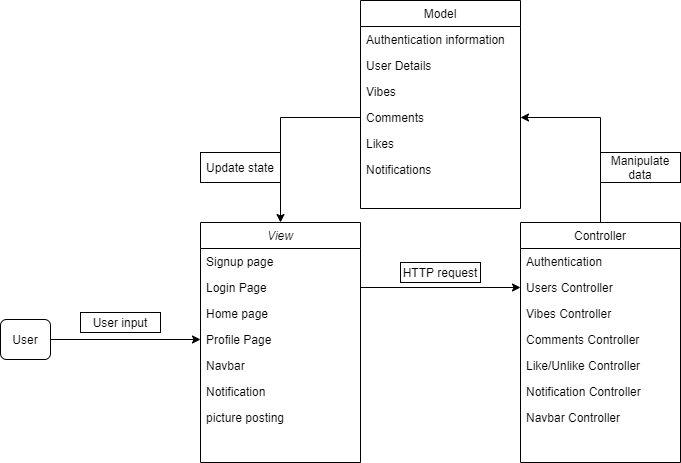

The diagram above was exported from draw.io. Its source (the exported page's mxGraphModel, read from the mxfile embedded in the PNG):
<mxGraphModel dx="1038" dy="499" grid="1" gridSize="10" guides="1" tooltips="1" connect="1" arrows="1" fold="1" page="1" pageScale="1" pageWidth="1169" pageHeight="827" background="none" math="0" shadow="0">
  <root>
    <mxCell id="WIyWlLk6GJQsqaUBKTNV-0" />
    <mxCell id="WIyWlLk6GJQsqaUBKTNV-1" parent="WIyWlLk6GJQsqaUBKTNV-0" />
    <mxCell id="kfgfk5K4BrkQ6SybBoEe-15" style="edgeStyle=orthogonalEdgeStyle;rounded=0;orthogonalLoop=1;jettySize=auto;html=1;entryX=0;entryY=0.5;entryDx=0;entryDy=0;" parent="WIyWlLk6GJQsqaUBKTNV-1" source="zkfFHV4jXpPFQw0GAbJ--2" target="zkfFHV4jXpPFQw0GAbJ--8" edge="1">
      <mxGeometry relative="1" as="geometry" />
    </mxCell>
    <mxCell id="kfgfk5K4BrkQ6SybBoEe-16" value="HTTP request" style="rounded=0;whiteSpace=wrap;html=1;" parent="WIyWlLk6GJQsqaUBKTNV-1" vertex="1">
      <mxGeometry x="520" y="280" width="80" height="20" as="geometry" />
    </mxCell>
    <mxCell id="kfgfk5K4BrkQ6SybBoEe-17" value="Manipulate&lt;br&gt;data" style="rounded=0;whiteSpace=wrap;html=1;" parent="WIyWlLk6GJQsqaUBKTNV-1" vertex="1">
      <mxGeometry x="720" y="170" width="80" height="30" as="geometry" />
    </mxCell>
    <mxCell id="kfgfk5K4BrkQ6SybBoEe-24" value="Update state" style="rounded=0;whiteSpace=wrap;html=1;" parent="WIyWlLk6GJQsqaUBKTNV-1" vertex="1">
      <mxGeometry x="320" y="170" width="80" height="30" as="geometry" />
    </mxCell>
    <mxCell id="kfgfk5K4BrkQ6SybBoEe-25" style="edgeStyle=orthogonalEdgeStyle;rounded=0;orthogonalLoop=1;jettySize=auto;html=1;entryX=1;entryY=0.5;entryDx=0;entryDy=0;" parent="WIyWlLk6GJQsqaUBKTNV-1" source="zkfFHV4jXpPFQw0GAbJ--6" edge="1">
      <mxGeometry relative="1" as="geometry">
        <mxPoint x="640" y="135" as="targetPoint" />
        <Array as="points">
          <mxPoint x="720" y="135" />
        </Array>
      </mxGeometry>
    </mxCell>
    <mxCell id="kfgfk5K4BrkQ6SybBoEe-30" value="" style="edgeStyle=orthogonalEdgeStyle;rounded=0;orthogonalLoop=1;jettySize=auto;html=1;entryX=0;entryY=0.5;entryDx=0;entryDy=0;" parent="WIyWlLk6GJQsqaUBKTNV-1" source="kfgfk5K4BrkQ6SybBoEe-27" target="zkfFHV4jXpPFQw0GAbJ--5" edge="1">
      <mxGeometry relative="1" as="geometry">
        <mxPoint x="310" y="360" as="targetPoint" />
      </mxGeometry>
    </mxCell>
    <mxCell id="kfgfk5K4BrkQ6SybBoEe-27" value="User" style="rounded=1;whiteSpace=wrap;html=1;" parent="WIyWlLk6GJQsqaUBKTNV-1" vertex="1">
      <mxGeometry x="120" y="337" width="50" height="40" as="geometry" />
    </mxCell>
    <mxCell id="kfgfk5K4BrkQ6SybBoEe-31" value="User input" style="rounded=0;whiteSpace=wrap;html=1;" parent="WIyWlLk6GJQsqaUBKTNV-1" vertex="1">
      <mxGeometry x="200" y="330" width="80" height="20" as="geometry" />
    </mxCell>
    <mxCell id="zkfFHV4jXpPFQw0GAbJ--6" value="Controller" style="swimlane;fontStyle=0;align=center;verticalAlign=top;childLayout=stackLayout;horizontal=1;startSize=26;horizontalStack=0;resizeParent=1;resizeLast=0;collapsible=1;marginBottom=0;rounded=0;shadow=0;strokeWidth=1;" parent="WIyWlLk6GJQsqaUBKTNV-1" vertex="1">
      <mxGeometry x="640" y="240" width="160" height="240" as="geometry">
        <mxRectangle x="130" y="380" width="160" height="26" as="alternateBounds" />
      </mxGeometry>
    </mxCell>
    <mxCell id="zkfFHV4jXpPFQw0GAbJ--7" value="Authentication" style="text;align=left;verticalAlign=top;spacingLeft=4;spacingRight=4;overflow=hidden;rotatable=0;points=[[0,0.5],[1,0.5]];portConstraint=eastwest;" parent="zkfFHV4jXpPFQw0GAbJ--6" vertex="1">
      <mxGeometry y="26" width="160" height="26" as="geometry" />
    </mxCell>
    <mxCell id="zkfFHV4jXpPFQw0GAbJ--8" value="Users Controller" style="text;align=left;verticalAlign=top;spacingLeft=4;spacingRight=4;overflow=hidden;rotatable=0;points=[[0,0.5],[1,0.5]];portConstraint=eastwest;rounded=0;shadow=0;html=0;" parent="zkfFHV4jXpPFQw0GAbJ--6" vertex="1">
      <mxGeometry y="52" width="160" height="26" as="geometry" />
    </mxCell>
    <mxCell id="zkfFHV4jXpPFQw0GAbJ--10" value="Vibes Controller" style="text;align=left;verticalAlign=top;spacingLeft=4;spacingRight=4;overflow=hidden;rotatable=0;points=[[0,0.5],[1,0.5]];portConstraint=eastwest;fontStyle=0" parent="zkfFHV4jXpPFQw0GAbJ--6" vertex="1">
      <mxGeometry y="78" width="160" height="26" as="geometry" />
    </mxCell>
    <mxCell id="kfgfk5K4BrkQ6SybBoEe-7" value="Comments Controller" style="text;align=left;verticalAlign=top;spacingLeft=4;spacingRight=4;overflow=hidden;rotatable=0;points=[[0,0.5],[1,0.5]];portConstraint=eastwest;fontStyle=0" parent="zkfFHV4jXpPFQw0GAbJ--6" vertex="1">
      <mxGeometry y="104" width="160" height="26" as="geometry" />
    </mxCell>
    <mxCell id="kfgfk5K4BrkQ6SybBoEe-8" value="Like/Unlike Controller" style="text;align=left;verticalAlign=top;spacingLeft=4;spacingRight=4;overflow=hidden;rotatable=0;points=[[0,0.5],[1,0.5]];portConstraint=eastwest;fontStyle=0" parent="zkfFHV4jXpPFQw0GAbJ--6" vertex="1">
      <mxGeometry y="130" width="160" height="26" as="geometry" />
    </mxCell>
    <mxCell id="kfgfk5K4BrkQ6SybBoEe-9" value="Notification Controller" style="text;align=left;verticalAlign=top;spacingLeft=4;spacingRight=4;overflow=hidden;rotatable=0;points=[[0,0.5],[1,0.5]];portConstraint=eastwest;fontStyle=0" parent="zkfFHV4jXpPFQw0GAbJ--6" vertex="1">
      <mxGeometry y="156" width="160" height="26" as="geometry" />
    </mxCell>
    <mxCell id="kfgfk5K4BrkQ6SybBoEe-10" value="Navbar Controller" style="text;align=left;verticalAlign=top;spacingLeft=4;spacingRight=4;overflow=hidden;rotatable=0;points=[[0,0.5],[1,0.5]];portConstraint=eastwest;fontStyle=0" parent="zkfFHV4jXpPFQw0GAbJ--6" vertex="1">
      <mxGeometry y="182" width="160" height="26" as="geometry" />
    </mxCell>
    <mxCell id="zkfFHV4jXpPFQw0GAbJ--0" value="View" style="swimlane;fontStyle=2;align=center;verticalAlign=top;childLayout=stackLayout;horizontal=1;startSize=26;horizontalStack=0;resizeParent=1;resizeLast=0;collapsible=1;marginBottom=0;rounded=0;shadow=0;strokeWidth=1;" parent="WIyWlLk6GJQsqaUBKTNV-1" vertex="1">
      <mxGeometry x="320" y="240" width="160" height="240" as="geometry">
        <mxRectangle x="230" y="140" width="160" height="26" as="alternateBounds" />
      </mxGeometry>
    </mxCell>
    <mxCell id="zkfFHV4jXpPFQw0GAbJ--1" value="Signup page" style="text;align=left;verticalAlign=top;spacingLeft=4;spacingRight=4;overflow=hidden;rotatable=0;points=[[0,0.5],[1,0.5]];portConstraint=eastwest;" parent="zkfFHV4jXpPFQw0GAbJ--0" vertex="1">
      <mxGeometry y="26" width="160" height="26" as="geometry" />
    </mxCell>
    <mxCell id="zkfFHV4jXpPFQw0GAbJ--2" value="Login Page" style="text;align=left;verticalAlign=top;spacingLeft=4;spacingRight=4;overflow=hidden;rotatable=0;points=[[0,0.5],[1,0.5]];portConstraint=eastwest;rounded=0;shadow=0;html=0;" parent="zkfFHV4jXpPFQw0GAbJ--0" vertex="1">
      <mxGeometry y="52" width="160" height="26" as="geometry" />
    </mxCell>
    <mxCell id="zkfFHV4jXpPFQw0GAbJ--3" value="Home page" style="text;align=left;verticalAlign=top;spacingLeft=4;spacingRight=4;overflow=hidden;rotatable=0;points=[[0,0.5],[1,0.5]];portConstraint=eastwest;rounded=0;shadow=0;html=0;" parent="zkfFHV4jXpPFQw0GAbJ--0" vertex="1">
      <mxGeometry y="78" width="160" height="26" as="geometry" />
    </mxCell>
    <mxCell id="zkfFHV4jXpPFQw0GAbJ--5" value="Profile Page" style="text;align=left;verticalAlign=top;spacingLeft=4;spacingRight=4;overflow=hidden;rotatable=0;points=[[0,0.5],[1,0.5]];portConstraint=eastwest;" parent="zkfFHV4jXpPFQw0GAbJ--0" vertex="1">
      <mxGeometry y="104" width="160" height="26" as="geometry" />
    </mxCell>
    <mxCell id="kfgfk5K4BrkQ6SybBoEe-0" value="Navbar" style="text;align=left;verticalAlign=top;spacingLeft=4;spacingRight=4;overflow=hidden;rotatable=0;points=[[0,0.5],[1,0.5]];portConstraint=eastwest;" parent="zkfFHV4jXpPFQw0GAbJ--0" vertex="1">
      <mxGeometry y="130" width="160" height="26" as="geometry" />
    </mxCell>
    <mxCell id="kfgfk5K4BrkQ6SybBoEe-1" value="Notification" style="text;align=left;verticalAlign=top;spacingLeft=4;spacingRight=4;overflow=hidden;rotatable=0;points=[[0,0.5],[1,0.5]];portConstraint=eastwest;" parent="zkfFHV4jXpPFQw0GAbJ--0" vertex="1">
      <mxGeometry y="156" width="160" height="26" as="geometry" />
    </mxCell>
    <mxCell id="kfgfk5K4BrkQ6SybBoEe-2" value="picture posting" style="text;align=left;verticalAlign=top;spacingLeft=4;spacingRight=4;overflow=hidden;rotatable=0;points=[[0,0.5],[1,0.5]];portConstraint=eastwest;" parent="zkfFHV4jXpPFQw0GAbJ--0" vertex="1">
      <mxGeometry y="182" width="160" height="26" as="geometry" />
    </mxCell>
    <mxCell id="AHlFxPRTYwC63H-n7DuI-9" value="" style="edgeStyle=orthogonalEdgeStyle;rounded=0;orthogonalLoop=1;jettySize=auto;html=1;entryX=0.5;entryY=0;entryDx=0;entryDy=0;exitX=0;exitY=0.5;exitDx=0;exitDy=0;" parent="WIyWlLk6GJQsqaUBKTNV-1" target="zkfFHV4jXpPFQw0GAbJ--0" edge="1">
      <mxGeometry relative="1" as="geometry">
        <mxPoint x="400" y="230" as="targetPoint" />
        <mxPoint x="480" y="135" as="sourcePoint" />
        <Array as="points">
          <mxPoint x="400" y="135" />
        </Array>
      </mxGeometry>
    </mxCell>
    <mxCell id="zkfFHV4jXpPFQw0GAbJ--17" value="Model" style="swimlane;fontStyle=0;align=center;verticalAlign=top;childLayout=stackLayout;horizontal=1;startSize=26;horizontalStack=0;resizeParent=1;resizeLast=0;collapsible=1;marginBottom=0;rounded=0;shadow=0;strokeWidth=1;" parent="WIyWlLk6GJQsqaUBKTNV-1" vertex="1">
      <mxGeometry x="480" y="18" width="160" height="208" as="geometry">
        <mxRectangle x="550" y="140" width="160" height="26" as="alternateBounds" />
      </mxGeometry>
    </mxCell>
    <mxCell id="zkfFHV4jXpPFQw0GAbJ--18" value="Authentication information" style="text;align=left;verticalAlign=top;spacingLeft=4;spacingRight=4;overflow=hidden;rotatable=0;points=[[0,0.5],[1,0.5]];portConstraint=eastwest;" parent="zkfFHV4jXpPFQw0GAbJ--17" vertex="1">
      <mxGeometry y="26" width="160" height="26" as="geometry" />
    </mxCell>
    <mxCell id="zkfFHV4jXpPFQw0GAbJ--19" value="User Details" style="text;align=left;verticalAlign=top;spacingLeft=4;spacingRight=4;overflow=hidden;rotatable=0;points=[[0,0.5],[1,0.5]];portConstraint=eastwest;rounded=0;shadow=0;html=0;" parent="zkfFHV4jXpPFQw0GAbJ--17" vertex="1">
      <mxGeometry y="52" width="160" height="26" as="geometry" />
    </mxCell>
    <mxCell id="AHlFxPRTYwC63H-n7DuI-0" value="Vibes" style="text;align=left;verticalAlign=top;spacingLeft=4;spacingRight=4;overflow=hidden;rotatable=0;points=[[0,0.5],[1,0.5]];portConstraint=eastwest;rounded=0;shadow=0;html=0;" parent="zkfFHV4jXpPFQw0GAbJ--17" vertex="1">
      <mxGeometry y="78" width="160" height="26" as="geometry" />
    </mxCell>
    <mxCell id="zkfFHV4jXpPFQw0GAbJ--21" value="Comments" style="text;align=left;verticalAlign=top;spacingLeft=4;spacingRight=4;overflow=hidden;rotatable=0;points=[[0,0.5],[1,0.5]];portConstraint=eastwest;rounded=0;shadow=0;html=0;" parent="zkfFHV4jXpPFQw0GAbJ--17" vertex="1">
      <mxGeometry y="104" width="160" height="26" as="geometry" />
    </mxCell>
    <mxCell id="zkfFHV4jXpPFQw0GAbJ--22" value="Likes" style="text;align=left;verticalAlign=top;spacingLeft=4;spacingRight=4;overflow=hidden;rotatable=0;points=[[0,0.5],[1,0.5]];portConstraint=eastwest;rounded=0;shadow=0;html=0;" parent="zkfFHV4jXpPFQw0GAbJ--17" vertex="1">
      <mxGeometry y="130" width="160" height="26" as="geometry" />
    </mxCell>
    <mxCell id="kfgfk5K4BrkQ6SybBoEe-11" value="Notifications" style="text;align=left;verticalAlign=top;spacingLeft=4;spacingRight=4;overflow=hidden;rotatable=0;points=[[0,0.5],[1,0.5]];portConstraint=eastwest;rounded=0;shadow=0;html=0;" parent="zkfFHV4jXpPFQw0GAbJ--17" vertex="1">
      <mxGeometry y="156" width="160" height="26" as="geometry" />
    </mxCell>
  </root>
</mxGraphModel>